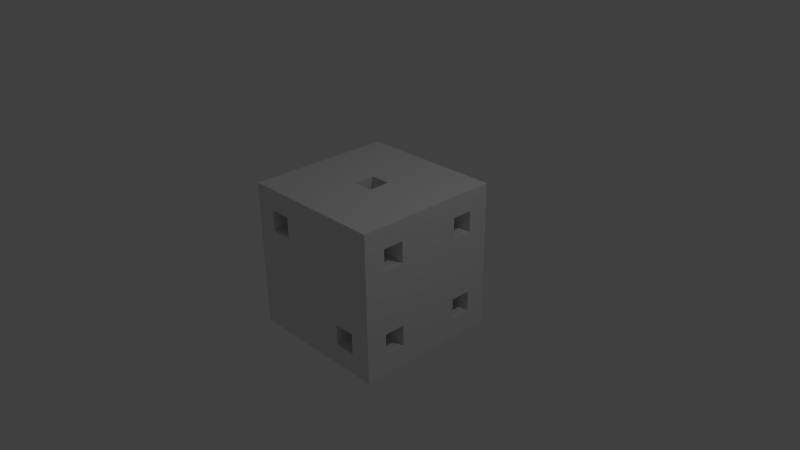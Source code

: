 # Source: 6_dado.blend  (saved by Blender 2.69.0; exported with 4.5.12 LTS)
import bpy
from mathutils import Matrix  # noqa: F401  (used for matrix-valued properties, if any)

bpy.ops.wm.read_factory_settings(use_empty=True)
scene = bpy.context.scene
scene.name = 'Scene'

# ---- collections
col_collection_1 = bpy.data.collections.new('Collection 1'); scene.collection.children.link(col_collection_1)

# ---- materials (node trees are filled in below, after node groups)
mat_material = bpy.data.materials.new('Material')
mat_material.alpha_threshold = 0.0
mat_material.use_transparent_shadow = False
mat_material.roughness = 0.5
mat_material.line_color = (0.0, 0.0, 0.0, 1.0)

# ---- material node trees

# ---- world
world_world = bpy.data.worlds.new('World'); scene.world = world_world
world_world.color = (0.05088, 0.05088, 0.05088)
world_world.use_sun_shadow = False
world_world.sun_shadow_jitter_overblur = 0.0
world_world.cycles.sampling_method = 'MANUAL'
world_world.cycles.sample_map_resolution = 256

# ---- cameras
cam_camera = bpy.data.cameras.new('Camera')
cam_camera.clip_end = 100.0
cam_camera.lens = 35.0
cam_camera.sensor_width = 32.0
cam_camera.sensor_height = 18.0
cam_camera.ortho_scale = 7.314
cam_camera.dof.focus_distance = 0.0
cam_camera.dof.aperture_fstop = 128.0

# ---- lights
light_lamp = bpy.data.lights.new('Lamp', 'POINT')
light_lamp.transmission_factor = 0.0
light_lamp.cutoff_distance = 30.0
light_lamp.energy = 100.0
light_lamp.shadow_buffer_clip_start = 1.001
light_lamp.shadow_soft_size = 0.1
light_lamp.shadow_maximum_resolution = 0.006
light_lamp.use_absolute_resolution = True
light_lamp.cycles.use_multiple_importance_sampling = False

# ---- meshes
me_cube = bpy.data.meshes.new('Cube')
me_cube.from_pydata([(1.0, 1.0, -1.0), (1.0, -1.0, -1.0), (-1.0, -1.0, -1.0), (-1.0, 1.0, -1.0), (1.0, 1.0, 1.0), (1.0, -1.0, 1.0), (-1.0, -1.0, 1.0), (-1.0, 1.0, 1.0), (1.0, 0.7143, -1.0), (1.0, 0.4286, -1.0), (1.0, 0.1429, -1.0), (1.0, -0.1429, -1.0), (1.0, -0.4286, -1.0), (1.0, -0.7143, -1.0), (-1.0, -0.7143, -1.0), (-1.0, -0.4286, -1.0), (-1.0, -0.1429, -1.0), (-1.0, 0.1429, -1.0), (-1.0, 0.4286, -1.0), (-1.0, 0.7143, -1.0), (1.0, 0.7143, 1.0), (1.0, 0.4286, 1.0), (1.0, 0.1429, 1.0), (1.0, -0.1429, 1.0), (1.0, -0.4286, 1.0), (1.0, -0.7143, 1.0), (-1.0, -0.7143, 1.0), (-1.0, -0.4286, 1.0), (-1.0, -0.1429, 1.0), (-1.0, 0.1429, 1.0), (-1.0, 0.4286, 1.0), (-1.0, 0.7143, 1.0), (0.7143, 1.0, -1.0), (0.4286, 1.0, -1.0), (0.1429, 1.0, -1.0), (-0.1429, 1.0, -1.0), (-0.4286, 1.0, -1.0), (-0.7143, 1.0, -1.0), (0.7143, -1.0, -1.0), (0.4286, -1.0, -1.0), (0.1429, -1.0, -1.0), (-0.1429, -1.0, -1.0), (-0.4286, -1.0, -1.0), (-0.7143, -1.0, -1.0), (0.7143, 1.0, 1.0), (0.4286, 1.0, 1.0), (0.1429, 1.0, 1.0), (-0.1429, 1.0, 1.0), (-0.4286, 1.0, 1.0), (-0.7143, 1.0, 1.0), (0.7143, -1.0, 1.0), (0.4286, -1.0, 1.0), (0.1429, -1.0, 1.0), (-0.1429, -1.0, 1.0), (-0.4286, -1.0, 1.0), (-0.7143, -1.0, 1.0), (0.7143, 0.7143, -1.0), (0.4286, 0.7143, -1.0), (0.1429, 0.7143, -1.0), (-0.1429, 0.7143, -1.0), (-0.4286, 0.7143, -1.0), (-0.7143, 0.7143, -1.0), (0.7143, 0.4286, -1.0), (0.4286, 0.4286, -1.0), (0.1429, 0.4286, -1.0), (-0.1429, 0.4286, -1.0), (-0.4286, 0.4286, -1.0), (-0.7143, 0.4286, -1.0), (0.7143, 0.1429, -1.0), (0.4286, 0.1429, -1.0), (0.1429, 0.1429, -1.0), (-0.1429, 0.1429, -1.0), (-0.4286, 0.1429, -1.0), (-0.7143, 0.1429, -1.0), (0.7143, -0.1429, -1.0), (0.4286, -0.1429, -1.0), (0.1429, -0.1429, -1.0), (-0.1429, -0.1429, -1.0), (-0.4286, -0.1429, -1.0), (-0.7143, -0.1429, -1.0), (0.7143, -0.4286, -1.0), (0.4286, -0.4286, -1.0), (0.1429, -0.4286, -1.0), (-0.1429, -0.4286, -1.0), (-0.4286, -0.4286, -1.0), (-0.7143, -0.4286, -1.0), (0.7143, -0.7143, -1.0), (0.4286, -0.7143, -1.0), (0.1429, -0.7143, -1.0), (-0.1429, -0.7143, -1.0), (-0.4286, -0.7143, -1.0), (-0.7143, -0.7143, -1.0), (-0.7143, 0.7143, 1.0), (-0.4286, 0.7143, 1.0), (-0.1429, 0.7143, 1.0), (0.1429, 0.7143, 1.0), (0.4286, 0.7143, 1.0), (0.7143, 0.7143, 1.0), (-0.7143, 0.4286, 1.0), (-0.4286, 0.4286, 1.0), (-0.1429, 0.4286, 1.0), (0.1429, 0.4286, 1.0), (0.4286, 0.4286, 1.0), (0.7143, 0.4286, 1.0), (-0.7143, 0.1429, 1.0), (-0.4286, 0.1429, 1.0), (-0.1429, 0.1429, 1.0), (0.1429, 0.1429, 1.0), (0.4286, 0.1429, 1.0), (0.7143, 0.1429, 1.0), (-0.7143, -0.1429, 1.0), (-0.4286, -0.1429, 1.0), (-0.1429, -0.1429, 1.0), (0.1429, -0.1429, 1.0), (0.4286, -0.1429, 1.0), (0.7143, -0.1429, 1.0), (-0.7143, -0.4286, 1.0), (-0.4286, -0.4286, 1.0), (-0.1429, -0.4286, 1.0), (0.1429, -0.4286, 1.0), (0.4286, -0.4286, 1.0), (0.7143, -0.4286, 1.0), (-0.7143, -0.7143, 1.0), (-0.4286, -0.7143, 1.0), (-0.1429, -0.7143, 1.0), (0.1429, -0.7143, 1.0), (0.4286, -0.7143, 1.0), (0.7143, -0.7143, 1.0), (1.0, 1.0, -0.7143), (1.0, 1.0, -0.4286), (1.0, 1.0, -0.1429), (1.0, 1.0, 0.1429), (1.0, 1.0, 0.4286), (1.0, 1.0, 0.7143), (1.0, -1.0, -0.7143), (1.0, -1.0, -0.4286), (1.0, -1.0, -0.1429), (1.0, -1.0, 0.1429), (1.0, -1.0, 0.4286), (1.0, -1.0, 0.7143), (-1.0, -1.0, -0.7143), (-1.0, -1.0, -0.4286), (-1.0, -1.0, -0.1429), (-1.0, -1.0, 0.1429), (-1.0, -1.0, 0.4286), (-1.0, -1.0, 0.7143), (-1.0, 1.0, -0.7143), (-1.0, 1.0, -0.4286), (-1.0, 1.0, -0.1429), (-1.0, 1.0, 0.1429), (-1.0, 1.0, 0.4286), (-1.0, 1.0, 0.7143), (1.0, 0.7143, 0.7143), (1.0, 0.7143, 0.4286), (1.0, 0.7143, 0.1429), (1.0, 0.7143, -0.1429), (1.0, 0.7143, -0.4286), (1.0, 0.7143, -0.7143), (1.0, 0.4286, 0.7143), (1.0, 0.4286, 0.4286), (1.0, 0.4286, 0.1429), (1.0, 0.4286, -0.1429), (1.0, 0.4286, -0.4286), (1.0, 0.4286, -0.7143), (1.0, 0.1429, 0.7143), (1.0, 0.1429, 0.4286), (1.0, 0.1429, 0.1429), (1.0, 0.1429, -0.1429), (1.0, 0.1429, -0.4286), (1.0, 0.1429, -0.7143), (1.0, -0.1429, 0.7143), (1.0, -0.1429, 0.4286), (1.0, -0.1429, 0.1429), (1.0, -0.1429, -0.1429), (1.0, -0.1429, -0.4286), (1.0, -0.1429, -0.7143), (1.0, -0.4286, 0.7143), (1.0, -0.4286, 0.4286), (1.0, -0.4286, 0.1429), (1.0, -0.4286, -0.1429), (1.0, -0.4286, -0.4286), (1.0, -0.4286, -0.7143), (1.0, -0.7143, 0.7143), (1.0, -0.7143, 0.4286), (1.0, -0.7143, 0.1429), (1.0, -0.7143, -0.1429), (1.0, -0.7143, -0.4286), (1.0, -0.7143, -0.7143), (-1.0, -0.7143, 0.7143), (-1.0, -0.7143, 0.4286), (-1.0, -0.7143, 0.1429), (-1.0, -0.7143, -0.1429), (-1.0, -0.7143, -0.4286), (-1.0, -0.7143, -0.7143), (-1.0, -0.4286, 0.7143), (-1.0, -0.4286, 0.4286), (-1.0, -0.4286, 0.1429), (-1.0, -0.4286, -0.1429), (-1.0, -0.4286, -0.4286), (-1.0, -0.4286, -0.7143), (-1.0, -0.1429, 0.7143), (-1.0, -0.1429, 0.4286), (-1.0, -0.1429, 0.1429), (-1.0, -0.1429, -0.1429), (-1.0, -0.1429, -0.4286), (-1.0, -0.1429, -0.7143), (-1.0, 0.1429, 0.7143), (-1.0, 0.1429, 0.4286), (-1.0, 0.1429, 0.1429), (-1.0, 0.1429, -0.1429), (-1.0, 0.1429, -0.4286), (-1.0, 0.1429, -0.7143), (-1.0, 0.4286, 0.7143), (-1.0, 0.4286, 0.4286), (-1.0, 0.4286, 0.1429), (-1.0, 0.4286, -0.1429), (-1.0, 0.4286, -0.4286), (-1.0, 0.4286, -0.7143), (-1.0, 0.7143, 0.7143), (-1.0, 0.7143, 0.4286), (-1.0, 0.7143, 0.1429), (-1.0, 0.7143, -0.1429), (-1.0, 0.7143, -0.4286), (-1.0, 0.7143, -0.7143), (0.7143, -1.0, 0.7143), (0.7143, -1.0, 0.4286), (0.7143, -1.0, 0.1429), (0.7143, -1.0, -0.1429), (0.7143, -1.0, -0.4286), (0.7143, -1.0, -0.7143), (0.4286, -1.0, 0.7143), (0.4286, -1.0, 0.4286), (0.4286, -1.0, 0.1429), (0.4286, -1.0, -0.1429), (0.4286, -1.0, -0.4286), (0.4286, -1.0, -0.7143), (0.1429, -1.0, 0.7143), (0.1429, -1.0, 0.4286), (0.1429, -1.0, 0.1429), (0.1429, -1.0, -0.1429), (0.1429, -1.0, -0.4286), (0.1429, -1.0, -0.7143), (-0.1429, -1.0, 0.7143), (-0.1429, -1.0, 0.4286), (-0.1429, -1.0, 0.1429), (-0.1429, -1.0, -0.1429), (-0.1429, -1.0, -0.4286), (-0.1429, -1.0, -0.7143), (-0.4286, -1.0, 0.7143), (-0.4286, -1.0, 0.4286), (-0.4286, -1.0, 0.1429), (-0.4286, -1.0, -0.1429), (-0.4286, -1.0, -0.4286), (-0.4286, -1.0, -0.7143), (-0.7143, -1.0, 0.7143), (-0.7143, -1.0, 0.4286), (-0.7143, -1.0, 0.1429), (-0.7143, -1.0, -0.1429), (-0.7143, -1.0, -0.4286), (-0.7143, -1.0, -0.7143), (0.7143, 1.0, -0.7143), (0.7143, 1.0, -0.4286), (0.7143, 1.0, -0.1429), (0.7143, 1.0, 0.1429), (0.7143, 1.0, 0.4286), (0.7143, 1.0, 0.7143), (0.4286, 1.0, -0.7143), (0.4286, 1.0, -0.4286), (0.4286, 1.0, -0.1429), (0.4286, 1.0, 0.1429), (0.4286, 1.0, 0.4286), (0.4286, 1.0, 0.7143), (0.1429, 1.0, -0.7143), (0.1429, 1.0, -0.4286), (0.1429, 1.0, -0.1429), (0.1429, 1.0, 0.1429), (0.1429, 1.0, 0.4286), (0.1429, 1.0, 0.7143), (-0.1429, 1.0, -0.7143), (-0.1429, 1.0, -0.4286), (-0.1429, 1.0, -0.1429), (-0.1429, 1.0, 0.1429), (-0.1429, 1.0, 0.4286), (-0.1429, 1.0, 0.7143), (-0.4286, 1.0, -0.7143), (-0.4286, 1.0, -0.4286), (-0.4286, 1.0, -0.1429), (-0.4286, 1.0, 0.1429), (-0.4286, 1.0, 0.4286), (-0.4286, 1.0, 0.7143), (-0.7143, 1.0, -0.7143), (-0.7143, 1.0, -0.4286), (-0.7143, 1.0, -0.1429), (-0.7143, 1.0, 0.1429), (-0.7143, 1.0, 0.4286), (-0.7143, 1.0, 0.7143), (0.7143, 0.7143, -0.6726), (0.7143, 0.4286, -0.6726), (0.4286, 0.4286, -0.6726), (0.4286, 0.7143, -0.6726), (-0.4286, 0.7143, -0.6726), (-0.4286, 0.4286, -0.6726), (-0.7143, 0.4286, -0.6726), (-0.7143, 0.7143, -0.6726), (0.7143, 0.1429, -0.6726), (0.7143, -0.1429, -0.6726), (0.4286, -0.1429, -0.6726), (0.4286, 0.1429, -0.6726), (-0.4286, 0.1429, -0.6726), (-0.4286, -0.1429, -0.6726), (-0.7143, -0.1429, -0.6726), (-0.7143, 0.1429, -0.6726), (0.7143, -0.4286, -0.6726), (0.7143, -0.7143, -0.6726), (0.4286, -0.7143, -0.6726), (0.4286, -0.4286, -0.6726), (-0.4286, -0.4286, -0.6726), (-0.4286, -0.7143, -0.6726), (-0.7143, -0.7143, -0.6726), (-0.7143, -0.4286, -0.6726), (0.1429, 0.1429, 0.6726), (-0.1429, 0.1429, 0.6726), (-0.1429, -0.1429, 0.6726), (0.1429, -0.1429, 0.6726), (0.6726, 0.7143, -0.7143), (0.6726, 0.7143, -0.4286), (0.6726, 0.4286, -0.4286), (0.6726, 0.4286, -0.7143), (0.6726, 0.7143, 0.4286), (0.6726, 0.7143, 0.7143), (0.6726, 0.4286, 0.7143), (0.6726, 0.4286, 0.4286), (0.6726, -0.4286, -0.7143), (0.6726, -0.4286, -0.4286), (0.6726, -0.7143, -0.4286), (0.6726, -0.7143, -0.7143), (0.6726, -0.4286, 0.4286), (0.6726, -0.4286, 0.7143), (0.6726, -0.7143, 0.7143), (0.6726, -0.7143, 0.4286), (-0.6726, -0.7143, -0.7143), (-0.6726, -0.7143, -0.4286), (-0.6726, -0.4286, -0.4286), (-0.6726, -0.4286, -0.7143), (-0.6726, -0.1429, -0.1429), (-0.6726, -0.1429, 0.1429), (-0.6726, 0.1429, 0.1429), (-0.6726, 0.1429, -0.1429), (-0.6726, 0.4286, 0.4286), (-0.6726, 0.4286, 0.7143), (-0.6726, 0.7143, 0.7143), (-0.6726, 0.7143, 0.4286), (0.7143, -0.6726, -0.7143), (0.7143, -0.6726, -0.4286), (0.4286, -0.6726, -0.4286), (0.4286, -0.6726, -0.7143), (-0.4286, -0.6726, 0.4286), (-0.4286, -0.6726, 0.7143), (-0.7143, -0.6726, 0.7143), (-0.7143, -0.6726, 0.4286), (0.7143, 0.6726, 0.7143), (0.7143, 0.6726, 0.4286), (0.4286, 0.6726, 0.4286), (0.4286, 0.6726, 0.7143), (0.7143, 0.6726, -0.4286), (0.7143, 0.6726, -0.7143), (0.4286, 0.6726, -0.7143), (0.4286, 0.6726, -0.4286), (0.1429, 0.6726, 0.1429), (0.1429, 0.6726, -0.1429), (-0.1429, 0.6726, -0.1429), (-0.1429, 0.6726, 0.1429), (-0.4286, 0.6726, 0.7143), (-0.4286, 0.6726, 0.4286), (-0.7143, 0.6726, 0.4286), (-0.7143, 0.6726, 0.7143), (-0.4286, 0.6726, -0.4286), (-0.4286, 0.6726, -0.7143), (-0.7143, 0.6726, -0.7143), (-0.7143, 0.6726, -0.4286)], [], [(91, 43, 2, 14), (122, 26, 6, 55), (182, 25, 5, 139), (254, 55, 6, 145), (218, 31, 7, 151), (290, 37, 3, 146), (37, 61, 19, 3), (61, 67, 18, 19), (67, 73, 17, 18), (73, 79, 16, 17), (79, 85, 15, 16), (85, 91, 14, 15), (49, 7, 31, 92), (92, 31, 30, 98), (98, 30, 29, 104), (104, 29, 28, 110), (110, 28, 27, 116), (116, 27, 26, 122), (133, 4, 20, 152), (152, 20, 21, 158), (158, 21, 22, 164), (164, 22, 23, 170), (170, 23, 24, 176), (176, 24, 25, 182), (145, 6, 26, 188), (188, 26, 27, 194), (194, 27, 28, 200), (200, 28, 29, 206), (206, 29, 30, 212), (212, 30, 31, 218), (13, 1, 38, 86), (86, 38, 39, 87), (87, 39, 40, 88), (88, 40, 41, 89), (89, 41, 42, 90), (90, 42, 43, 91), (25, 127, 50, 5), (127, 126, 51, 50), (126, 125, 52, 51), (125, 124, 53, 52), (124, 123, 54, 53), (123, 122, 55, 54), (139, 5, 50, 224), (224, 50, 51, 230), (230, 51, 52, 236), (236, 52, 53, 242), (242, 53, 54, 248), (248, 54, 55, 254), (128, 0, 32, 260), (260, 32, 33, 266), (266, 33, 34, 272), (272, 34, 35, 278), (278, 35, 36, 284), (284, 36, 37, 290), (0, 8, 56, 32), (32, 56, 57, 33), (33, 57, 58, 34), (34, 58, 59, 35), (35, 59, 60, 36), (36, 60, 61, 37), (8, 9, 62, 56), (57, 63, 64, 58), (58, 64, 65, 59), (59, 65, 66, 60), (9, 10, 68, 62), (62, 68, 69, 63), (63, 69, 70, 64), (64, 70, 71, 65), (65, 71, 72, 66), (66, 72, 73, 67), (10, 11, 74, 68), (69, 75, 76, 70), (70, 76, 77, 71), (71, 77, 78, 72), (11, 12, 80, 74), (74, 80, 81, 75), (75, 81, 82, 76), (76, 82, 83, 77), (77, 83, 84, 78), (78, 84, 85, 79), (12, 13, 86, 80), (81, 87, 88, 82), (82, 88, 89, 83), (83, 89, 90, 84), (4, 44, 97, 20), (44, 45, 96, 97), (45, 46, 95, 96), (46, 47, 94, 95), (47, 48, 93, 94), (48, 49, 92, 93), (20, 97, 103, 21), (97, 96, 102, 103), (96, 95, 101, 102), (95, 94, 100, 101), (94, 93, 99, 100), (93, 92, 98, 99), (21, 103, 109, 22), (103, 102, 108, 109), (102, 101, 107, 108), (101, 100, 106, 107), (100, 99, 105, 106), (99, 98, 104, 105), (22, 109, 115, 23), (109, 108, 114, 115), (108, 107, 113, 114), (106, 105, 111, 112), (105, 104, 110, 111), (23, 115, 121, 24), (115, 114, 120, 121), (114, 113, 119, 120), (113, 112, 118, 119), (112, 111, 117, 118), (111, 110, 116, 117), (24, 121, 127, 25), (121, 120, 126, 127), (120, 119, 125, 126), (119, 118, 124, 125), (118, 117, 123, 124), (117, 116, 122, 123), (13, 187, 134, 1), (187, 186, 135, 134), (186, 185, 136, 135), (185, 184, 137, 136), (184, 183, 138, 137), (183, 182, 139, 138), (43, 259, 140, 2), (259, 258, 141, 140), (258, 257, 142, 141), (257, 256, 143, 142), (256, 255, 144, 143), (255, 254, 145, 144), (19, 223, 146, 3), (223, 222, 147, 146), (222, 221, 148, 147), (221, 220, 149, 148), (220, 219, 150, 149), (219, 218, 151, 150), (49, 295, 151, 7), (295, 294, 150, 151), (294, 293, 149, 150), (293, 292, 148, 149), (292, 291, 147, 148), (291, 290, 146, 147), (0, 128, 157, 8), (128, 129, 156, 157), (129, 130, 155, 156), (130, 131, 154, 155), (131, 132, 153, 154), (132, 133, 152, 153), (8, 157, 163, 9), (156, 155, 161, 162), (155, 154, 160, 161), (154, 153, 159, 160), (9, 163, 169, 10), (163, 162, 168, 169), (162, 161, 167, 168), (161, 160, 166, 167), (160, 159, 165, 166), (159, 158, 164, 165), (10, 169, 175, 11), (169, 168, 174, 175), (168, 167, 173, 174), (167, 166, 172, 173), (166, 165, 171, 172), (165, 164, 170, 171), (11, 175, 181, 12), (175, 174, 180, 181), (174, 173, 179, 180), (173, 172, 178, 179), (172, 171, 177, 178), (171, 170, 176, 177), (12, 181, 187, 13), (180, 179, 185, 186), (179, 178, 184, 185), (178, 177, 183, 184), (2, 140, 193, 14), (140, 141, 192, 193), (141, 142, 191, 192), (142, 143, 190, 191), (143, 144, 189, 190), (144, 145, 188, 189), (14, 193, 199, 15), (192, 191, 197, 198), (191, 190, 196, 197), (190, 189, 195, 196), (189, 188, 194, 195), (15, 199, 205, 16), (199, 198, 204, 205), (198, 197, 203, 204), (197, 196, 202, 203), (196, 195, 201, 202), (195, 194, 200, 201), (16, 205, 211, 17), (205, 204, 210, 211), (204, 203, 209, 210), (202, 201, 207, 208), (201, 200, 206, 207), (17, 211, 217, 18), (211, 210, 216, 217), (210, 209, 215, 216), (209, 208, 214, 215), (208, 207, 213, 214), (207, 206, 212, 213), (18, 217, 223, 19), (217, 216, 222, 223), (216, 215, 221, 222), (215, 214, 220, 221), (214, 213, 219, 220), (1, 134, 229, 38), (134, 135, 228, 229), (135, 136, 227, 228), (136, 137, 226, 227), (137, 138, 225, 226), (138, 139, 224, 225), (38, 229, 235, 39), (228, 227, 233, 234), (227, 226, 232, 233), (226, 225, 231, 232), (225, 224, 230, 231), (39, 235, 241, 40), (235, 234, 240, 241), (234, 233, 239, 240), (233, 232, 238, 239), (232, 231, 237, 238), (231, 230, 236, 237), (40, 241, 247, 41), (241, 240, 246, 247), (240, 239, 245, 246), (239, 238, 244, 245), (238, 237, 243, 244), (237, 236, 242, 243), (41, 247, 253, 42), (247, 246, 252, 253), (246, 245, 251, 252), (245, 244, 250, 251), (244, 243, 249, 250), (243, 242, 248, 249), (42, 253, 259, 43), (253, 252, 258, 259), (252, 251, 257, 258), (251, 250, 256, 257), (250, 249, 255, 256), (4, 133, 265, 44), (133, 132, 264, 265), (132, 131, 263, 264), (131, 130, 262, 263), (130, 129, 261, 262), (129, 128, 260, 261), (44, 265, 271, 45), (264, 263, 269, 270), (263, 262, 268, 269), (262, 261, 267, 268), (45, 271, 277, 46), (271, 270, 276, 277), (270, 269, 275, 276), (269, 268, 274, 275), (268, 267, 273, 274), (267, 266, 272, 273), (46, 277, 283, 47), (277, 276, 282, 283), (276, 275, 281, 282), (274, 273, 279, 280), (273, 272, 278, 279), (47, 283, 289, 48), (283, 282, 288, 289), (282, 281, 287, 288), (281, 280, 286, 287), (280, 279, 285, 286), (279, 278, 284, 285), (48, 289, 295, 49), (288, 287, 293, 294), (287, 286, 292, 293), (286, 285, 291, 292), (296, 297, 298, 299), (62, 297, 296, 56), (63, 298, 297, 62), (57, 299, 298, 63), (56, 296, 299, 57), (300, 301, 302, 303), (66, 301, 300, 60), (67, 302, 301, 66), (61, 303, 302, 67), (60, 300, 303, 61), (304, 305, 306, 307), (74, 305, 304, 68), (75, 306, 305, 74), (69, 307, 306, 75), (68, 304, 307, 69), (308, 309, 310, 311), (78, 309, 308, 72), (79, 310, 309, 78), (73, 311, 310, 79), (72, 308, 311, 73), (312, 313, 314, 315), (86, 313, 312, 80), (87, 314, 313, 86), (81, 315, 314, 87), (80, 312, 315, 81), (316, 317, 318, 319), (90, 317, 316, 84), (91, 318, 317, 90), (85, 319, 318, 91), (84, 316, 319, 85), (320, 321, 322, 323), (106, 321, 320, 107), (112, 322, 321, 106), (113, 323, 322, 112), (107, 320, 323, 113), (324, 325, 326, 327), (156, 325, 324, 157), (162, 326, 325, 156), (163, 327, 326, 162), (157, 324, 327, 163), (328, 329, 330, 331), (152, 329, 328, 153), (158, 330, 329, 152), (159, 331, 330, 158), (153, 328, 331, 159), (332, 333, 334, 335), (180, 333, 332, 181), (186, 334, 333, 180), (187, 335, 334, 186), (181, 332, 335, 187), (336, 337, 338, 339), (176, 337, 336, 177), (182, 338, 337, 176), (183, 339, 338, 182), (177, 336, 339, 183), (340, 341, 342, 343), (192, 341, 340, 193), (198, 342, 341, 192), (199, 343, 342, 198), (193, 340, 343, 199), (344, 345, 346, 347), (202, 345, 344, 203), (208, 346, 345, 202), (209, 347, 346, 208), (203, 344, 347, 209), (348, 349, 350, 351), (212, 349, 348, 213), (218, 350, 349, 212), (219, 351, 350, 218), (213, 348, 351, 219), (352, 353, 354, 355), (228, 353, 352, 229), (234, 354, 353, 228), (235, 355, 354, 234), (229, 352, 355, 235), (356, 357, 358, 359), (248, 357, 356, 249), (254, 358, 357, 248), (255, 359, 358, 254), (249, 356, 359, 255), (360, 361, 362, 363), (264, 361, 360, 265), (270, 362, 361, 264), (271, 363, 362, 270), (265, 360, 363, 271), (364, 365, 366, 367), (260, 365, 364, 261), (266, 366, 365, 260), (267, 367, 366, 266), (261, 364, 367, 267), (368, 369, 370, 371), (274, 369, 368, 275), (280, 370, 369, 274), (281, 371, 370, 280), (275, 368, 371, 281), (372, 373, 374, 375), (288, 373, 372, 289), (294, 374, 373, 288), (295, 375, 374, 294), (289, 372, 375, 295), (376, 377, 378, 379), (284, 377, 376, 285), (290, 378, 377, 284), (291, 379, 378, 290), (285, 376, 379, 291)])
me_cube.materials.append(mat_material)
me_cube.use_remesh_preserve_volume = False
me_cube.use_remesh_preserve_attributes = False
me_cube.use_mirror_vertex_groups = False
me_cube.update()

# ---- objects
ob_cube = bpy.data.objects.new('Cube', me_cube)
ob_lamp = bpy.data.objects.new('Lamp', light_lamp)
ob_camera = bpy.data.objects.new('Camera', cam_camera)

# ---- transforms, parenting, visibility, modifiers, constraints
ob_cube.location = (0.0, 0.0, 0.0)
ob_cube.lock_rotations_4d = False
ob_cube.empty_display_type = 'ARROWS'
ob_cube.lineart.crease_threshold = 0.0
ob_lamp.location = (4.076, 1.005, 5.904)
ob_lamp.rotation_euler = (0.6503, 0.05522, 1.866)
ob_lamp.lock_rotations_4d = False
ob_lamp.empty_display_type = 'ARROWS'
ob_lamp.color = (0.0, 0.0, 0.0, 0.0)
ob_lamp.lineart.crease_threshold = 0.0
ob_camera.location = (7.481, -6.508, 5.344)
ob_camera.rotation_euler = (1.109, 0.01082, 0.8149)
ob_camera.lock_rotations_4d = False
ob_camera.empty_display_type = 'ARROWS'
ob_camera.color = (0.0, 0.0, 0.0, 0.0)
ob_camera.display_type = 'WIRE'
ob_camera.lineart.crease_threshold = 0.0

# ---- collection membership
col_collection_1.objects.link(ob_cube)
col_collection_1.objects.link(ob_lamp)
col_collection_1.objects.link(ob_camera)

# ---- scene / render settings (as saved in the file)
scene.camera = ob_camera
scene.frame_start = 1; scene.frame_end = 250; scene.frame_set(8)
scene.render.engine = 'BLENDER_EEVEE_NEXT'
scene.render.image_settings.compression = 90
scene.render.resolution_percentage = 50
scene.render.dither_intensity = 0.0
scene.cycles.use_denoising = False
scene.cycles.samples = 10
scene.cycles.sampling_pattern = 'TABULATED_SOBOL'
scene.cycles.light_sampling_threshold = 0.0
scene.cycles.use_adaptive_sampling = False
scene.cycles.use_light_tree = False
scene.cycles.blur_glossy = 0.0
scene.cycles.volume_bounces = 1
scene.cycles.pixel_filter_type = 'GAUSSIAN'
scene.cycles.sample_clamp_indirect = 0.0
scene.view_settings.view_transform = 'Standard'
bpy.context.view_layer.update()
